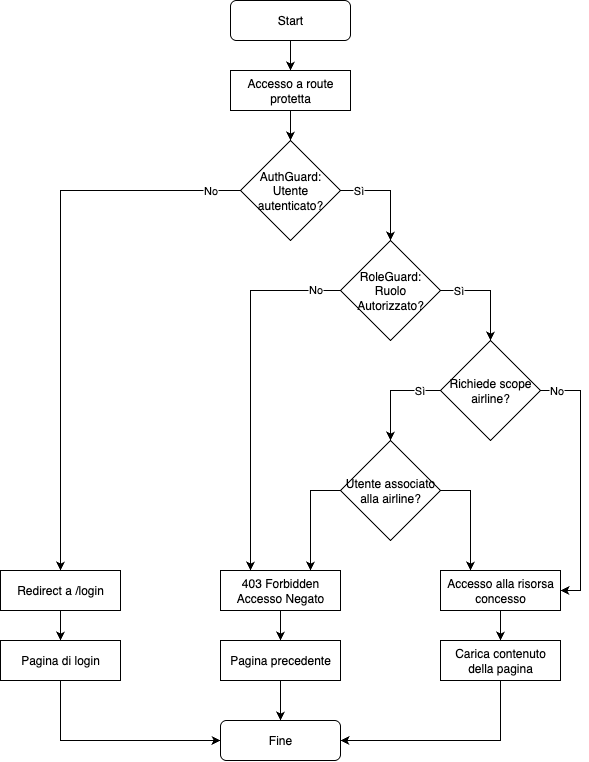

The diagram above was exported from draw.io. Its source (the exported page's mxGraphModel, read from the mxfile embedded in the PNG):
<mxGraphModel dx="1228" dy="508" grid="1" gridSize="10" guides="1" tooltips="1" connect="1" arrows="1" fold="1" page="1" pageScale="1" pageWidth="850" pageHeight="1100" math="0" shadow="0">
  <root>
    <mxCell id="0" />
    <mxCell id="1" parent="0" />
    <mxCell id="TisJMG-w9jmrgsPWcTtX-7" style="edgeStyle=orthogonalEdgeStyle;rounded=0;orthogonalLoop=1;jettySize=auto;html=1;entryX=0.5;entryY=0;entryDx=0;entryDy=0;" edge="1" parent="1" source="TisJMG-w9jmrgsPWcTtX-1" target="TisJMG-w9jmrgsPWcTtX-2">
      <mxGeometry relative="1" as="geometry" />
    </mxCell>
    <mxCell id="TisJMG-w9jmrgsPWcTtX-1" value="Start" style="rounded=1;whiteSpace=wrap;html=1;" vertex="1" parent="1">
      <mxGeometry x="360" width="120" height="40" as="geometry" />
    </mxCell>
    <mxCell id="TisJMG-w9jmrgsPWcTtX-8" style="edgeStyle=orthogonalEdgeStyle;rounded=0;orthogonalLoop=1;jettySize=auto;html=1;entryX=0.5;entryY=0;entryDx=0;entryDy=0;" edge="1" parent="1" source="TisJMG-w9jmrgsPWcTtX-2" target="TisJMG-w9jmrgsPWcTtX-3">
      <mxGeometry relative="1" as="geometry" />
    </mxCell>
    <mxCell id="TisJMG-w9jmrgsPWcTtX-2" value="Accesso a route protetta" style="rounded=0;whiteSpace=wrap;html=1;" vertex="1" parent="1">
      <mxGeometry x="360" y="70" width="120" height="40" as="geometry" />
    </mxCell>
    <mxCell id="TisJMG-w9jmrgsPWcTtX-9" style="edgeStyle=orthogonalEdgeStyle;rounded=0;orthogonalLoop=1;jettySize=auto;html=1;entryX=0.5;entryY=0;entryDx=0;entryDy=0;" edge="1" parent="1" source="TisJMG-w9jmrgsPWcTtX-3" target="TisJMG-w9jmrgsPWcTtX-4">
      <mxGeometry relative="1" as="geometry">
        <Array as="points">
          <mxPoint x="520" y="190" />
        </Array>
      </mxGeometry>
    </mxCell>
    <mxCell id="TisJMG-w9jmrgsPWcTtX-12" value="Sì" style="edgeLabel;html=1;align=center;verticalAlign=middle;resizable=0;points=[];" vertex="1" connectable="0" parent="TisJMG-w9jmrgsPWcTtX-9">
      <mxGeometry x="-0.6517" relative="1" as="geometry">
        <mxPoint as="offset" />
      </mxGeometry>
    </mxCell>
    <mxCell id="TisJMG-w9jmrgsPWcTtX-25" style="edgeStyle=orthogonalEdgeStyle;rounded=0;orthogonalLoop=1;jettySize=auto;html=1;entryX=0.5;entryY=0;entryDx=0;entryDy=0;" edge="1" parent="1" source="TisJMG-w9jmrgsPWcTtX-3" target="TisJMG-w9jmrgsPWcTtX-24">
      <mxGeometry relative="1" as="geometry" />
    </mxCell>
    <mxCell id="TisJMG-w9jmrgsPWcTtX-26" value="No" style="edgeLabel;html=1;align=center;verticalAlign=middle;resizable=0;points=[];" vertex="1" connectable="0" parent="TisJMG-w9jmrgsPWcTtX-25">
      <mxGeometry x="-0.8926" relative="1" as="geometry">
        <mxPoint as="offset" />
      </mxGeometry>
    </mxCell>
    <mxCell id="TisJMG-w9jmrgsPWcTtX-3" value="AuthGuard:&lt;div&gt;Utente autenticato?&lt;/div&gt;" style="rhombus;whiteSpace=wrap;html=1;" vertex="1" parent="1">
      <mxGeometry x="370" y="140" width="100" height="100" as="geometry" />
    </mxCell>
    <mxCell id="TisJMG-w9jmrgsPWcTtX-10" style="edgeStyle=orthogonalEdgeStyle;rounded=0;orthogonalLoop=1;jettySize=auto;html=1;entryX=0.5;entryY=0;entryDx=0;entryDy=0;" edge="1" parent="1" source="TisJMG-w9jmrgsPWcTtX-4" target="TisJMG-w9jmrgsPWcTtX-5">
      <mxGeometry relative="1" as="geometry">
        <Array as="points">
          <mxPoint x="620" y="290" />
        </Array>
      </mxGeometry>
    </mxCell>
    <mxCell id="TisJMG-w9jmrgsPWcTtX-14" value="Sì" style="edgeLabel;html=1;align=center;verticalAlign=middle;resizable=0;points=[];" vertex="1" connectable="0" parent="TisJMG-w9jmrgsPWcTtX-10">
      <mxGeometry x="-0.6433" relative="1" as="geometry">
        <mxPoint as="offset" />
      </mxGeometry>
    </mxCell>
    <mxCell id="TisJMG-w9jmrgsPWcTtX-18" style="edgeStyle=orthogonalEdgeStyle;rounded=0;orthogonalLoop=1;jettySize=auto;html=1;entryX=0.25;entryY=0;entryDx=0;entryDy=0;" edge="1" parent="1" source="TisJMG-w9jmrgsPWcTtX-4" target="TisJMG-w9jmrgsPWcTtX-16">
      <mxGeometry relative="1" as="geometry">
        <Array as="points">
          <mxPoint x="380" y="290" />
        </Array>
      </mxGeometry>
    </mxCell>
    <mxCell id="TisJMG-w9jmrgsPWcTtX-19" value="No" style="edgeLabel;html=1;align=center;verticalAlign=middle;resizable=0;points=[];" vertex="1" connectable="0" parent="TisJMG-w9jmrgsPWcTtX-18">
      <mxGeometry x="-0.8644" y="-1" relative="1" as="geometry">
        <mxPoint as="offset" />
      </mxGeometry>
    </mxCell>
    <mxCell id="TisJMG-w9jmrgsPWcTtX-4" value="RoleGuard:&lt;div&gt;Ruolo Autorizzato?&lt;/div&gt;" style="rhombus;whiteSpace=wrap;html=1;" vertex="1" parent="1">
      <mxGeometry x="470" y="240" width="100" height="100" as="geometry" />
    </mxCell>
    <mxCell id="TisJMG-w9jmrgsPWcTtX-11" style="edgeStyle=orthogonalEdgeStyle;rounded=0;orthogonalLoop=1;jettySize=auto;html=1;entryX=0.5;entryY=0;entryDx=0;entryDy=0;" edge="1" parent="1" source="TisJMG-w9jmrgsPWcTtX-5" target="TisJMG-w9jmrgsPWcTtX-6">
      <mxGeometry relative="1" as="geometry">
        <Array as="points">
          <mxPoint x="520" y="390" />
        </Array>
      </mxGeometry>
    </mxCell>
    <mxCell id="TisJMG-w9jmrgsPWcTtX-15" value="Sì" style="edgeLabel;html=1;align=center;verticalAlign=middle;resizable=0;points=[];" vertex="1" connectable="0" parent="TisJMG-w9jmrgsPWcTtX-11">
      <mxGeometry x="-0.565" relative="1" as="geometry">
        <mxPoint as="offset" />
      </mxGeometry>
    </mxCell>
    <mxCell id="TisJMG-w9jmrgsPWcTtX-22" style="edgeStyle=orthogonalEdgeStyle;rounded=0;orthogonalLoop=1;jettySize=auto;html=1;entryX=1;entryY=0.5;entryDx=0;entryDy=0;" edge="1" parent="1" source="TisJMG-w9jmrgsPWcTtX-5" target="TisJMG-w9jmrgsPWcTtX-20">
      <mxGeometry relative="1" as="geometry">
        <Array as="points">
          <mxPoint x="710" y="390" />
          <mxPoint x="710" y="590" />
        </Array>
      </mxGeometry>
    </mxCell>
    <mxCell id="TisJMG-w9jmrgsPWcTtX-23" value="No" style="edgeLabel;html=1;align=center;verticalAlign=middle;resizable=0;points=[];" vertex="1" connectable="0" parent="TisJMG-w9jmrgsPWcTtX-22">
      <mxGeometry x="-0.8756" relative="1" as="geometry">
        <mxPoint as="offset" />
      </mxGeometry>
    </mxCell>
    <mxCell id="TisJMG-w9jmrgsPWcTtX-5" value="Richiede scope airline?" style="rhombus;whiteSpace=wrap;html=1;" vertex="1" parent="1">
      <mxGeometry x="570" y="340" width="100" height="100" as="geometry" />
    </mxCell>
    <mxCell id="TisJMG-w9jmrgsPWcTtX-17" style="edgeStyle=orthogonalEdgeStyle;rounded=0;orthogonalLoop=1;jettySize=auto;html=1;entryX=0.75;entryY=0;entryDx=0;entryDy=0;" edge="1" parent="1" source="TisJMG-w9jmrgsPWcTtX-6" target="TisJMG-w9jmrgsPWcTtX-16">
      <mxGeometry relative="1" as="geometry">
        <Array as="points">
          <mxPoint x="440" y="490" />
        </Array>
      </mxGeometry>
    </mxCell>
    <mxCell id="TisJMG-w9jmrgsPWcTtX-21" style="edgeStyle=orthogonalEdgeStyle;rounded=0;orthogonalLoop=1;jettySize=auto;html=1;entryX=0.25;entryY=0;entryDx=0;entryDy=0;" edge="1" parent="1" source="TisJMG-w9jmrgsPWcTtX-6" target="TisJMG-w9jmrgsPWcTtX-20">
      <mxGeometry relative="1" as="geometry">
        <Array as="points">
          <mxPoint x="600" y="490" />
        </Array>
      </mxGeometry>
    </mxCell>
    <mxCell id="TisJMG-w9jmrgsPWcTtX-6" value="Utente associato alla airline?" style="rhombus;whiteSpace=wrap;html=1;" vertex="1" parent="1">
      <mxGeometry x="470" y="440" width="100" height="100" as="geometry" />
    </mxCell>
    <mxCell id="TisJMG-w9jmrgsPWcTtX-31" style="edgeStyle=orthogonalEdgeStyle;rounded=0;orthogonalLoop=1;jettySize=auto;html=1;entryX=0.5;entryY=0;entryDx=0;entryDy=0;" edge="1" parent="1" source="TisJMG-w9jmrgsPWcTtX-16" target="TisJMG-w9jmrgsPWcTtX-28">
      <mxGeometry relative="1" as="geometry" />
    </mxCell>
    <mxCell id="TisJMG-w9jmrgsPWcTtX-16" value="403 Forbidden&lt;div&gt;Accesso Negato&lt;/div&gt;" style="rounded=0;whiteSpace=wrap;html=1;" vertex="1" parent="1">
      <mxGeometry x="350" y="570" width="120" height="40" as="geometry" />
    </mxCell>
    <mxCell id="TisJMG-w9jmrgsPWcTtX-32" style="edgeStyle=orthogonalEdgeStyle;rounded=0;orthogonalLoop=1;jettySize=auto;html=1;entryX=0.5;entryY=0;entryDx=0;entryDy=0;" edge="1" parent="1" source="TisJMG-w9jmrgsPWcTtX-20" target="TisJMG-w9jmrgsPWcTtX-29">
      <mxGeometry relative="1" as="geometry" />
    </mxCell>
    <mxCell id="TisJMG-w9jmrgsPWcTtX-20" value="Accesso alla risorsa concesso" style="rounded=0;whiteSpace=wrap;html=1;" vertex="1" parent="1">
      <mxGeometry x="570" y="570" width="120" height="40" as="geometry" />
    </mxCell>
    <mxCell id="TisJMG-w9jmrgsPWcTtX-30" style="edgeStyle=orthogonalEdgeStyle;rounded=0;orthogonalLoop=1;jettySize=auto;html=1;" edge="1" parent="1" source="TisJMG-w9jmrgsPWcTtX-24" target="TisJMG-w9jmrgsPWcTtX-27">
      <mxGeometry relative="1" as="geometry" />
    </mxCell>
    <mxCell id="TisJMG-w9jmrgsPWcTtX-24" value="Redirect a /login" style="rounded=0;whiteSpace=wrap;html=1;" vertex="1" parent="1">
      <mxGeometry x="130" y="570" width="120" height="40" as="geometry" />
    </mxCell>
    <mxCell id="TisJMG-w9jmrgsPWcTtX-34" style="edgeStyle=orthogonalEdgeStyle;rounded=0;orthogonalLoop=1;jettySize=auto;html=1;entryX=0;entryY=0.5;entryDx=0;entryDy=0;" edge="1" parent="1" source="TisJMG-w9jmrgsPWcTtX-27" target="TisJMG-w9jmrgsPWcTtX-33">
      <mxGeometry relative="1" as="geometry">
        <Array as="points">
          <mxPoint x="190" y="740" />
        </Array>
      </mxGeometry>
    </mxCell>
    <mxCell id="TisJMG-w9jmrgsPWcTtX-27" value="Pagina di login" style="rounded=0;whiteSpace=wrap;html=1;" vertex="1" parent="1">
      <mxGeometry x="130" y="640" width="120" height="40" as="geometry" />
    </mxCell>
    <mxCell id="TisJMG-w9jmrgsPWcTtX-35" style="edgeStyle=orthogonalEdgeStyle;rounded=0;orthogonalLoop=1;jettySize=auto;html=1;entryX=0.5;entryY=0;entryDx=0;entryDy=0;" edge="1" parent="1" source="TisJMG-w9jmrgsPWcTtX-28" target="TisJMG-w9jmrgsPWcTtX-33">
      <mxGeometry relative="1" as="geometry" />
    </mxCell>
    <mxCell id="TisJMG-w9jmrgsPWcTtX-28" value="Pagina precedente" style="rounded=0;whiteSpace=wrap;html=1;" vertex="1" parent="1">
      <mxGeometry x="350" y="640" width="120" height="40" as="geometry" />
    </mxCell>
    <mxCell id="TisJMG-w9jmrgsPWcTtX-36" style="edgeStyle=orthogonalEdgeStyle;rounded=0;orthogonalLoop=1;jettySize=auto;html=1;entryX=1;entryY=0.5;entryDx=0;entryDy=0;" edge="1" parent="1" source="TisJMG-w9jmrgsPWcTtX-29" target="TisJMG-w9jmrgsPWcTtX-33">
      <mxGeometry relative="1" as="geometry">
        <Array as="points">
          <mxPoint x="630" y="740" />
        </Array>
      </mxGeometry>
    </mxCell>
    <mxCell id="TisJMG-w9jmrgsPWcTtX-29" value="Carica contenuto della pagina" style="rounded=0;whiteSpace=wrap;html=1;" vertex="1" parent="1">
      <mxGeometry x="570" y="640" width="120" height="40" as="geometry" />
    </mxCell>
    <mxCell id="TisJMG-w9jmrgsPWcTtX-33" value="Fine" style="rounded=1;whiteSpace=wrap;html=1;" vertex="1" parent="1">
      <mxGeometry x="350" y="720" width="120" height="40" as="geometry" />
    </mxCell>
  </root>
</mxGraphModel>